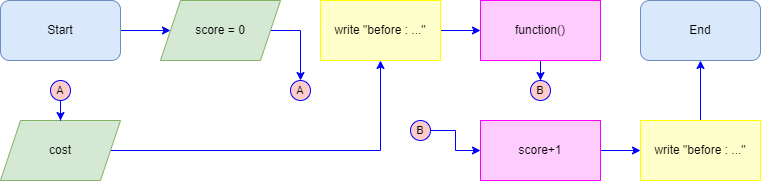

The diagram above was exported from draw.io. Its source (the exported page's mxGraphModel, read from the mxfile embedded in the PNG):
<mxGraphModel dx="894" dy="933" grid="1" gridSize="10" guides="1" tooltips="1" connect="1" arrows="1" fold="1" page="1" pageScale="1" pageWidth="827" pageHeight="1169" math="0" shadow="0">
  <root>
    <mxCell id="0" />
    <mxCell id="1" parent="0" />
    <mxCell id="JDEgwbS9gVhzQcdF4mBM-7" style="edgeStyle=orthogonalEdgeStyle;shape=connector;rounded=0;orthogonalLoop=1;jettySize=auto;html=1;labelBackgroundColor=default;strokeColor=#0000FF;fontFamily=Helvetica;fontSize=10;fontColor=#0000FF;endArrow=classic;" parent="1" source="3kbfPJICYh6IDhDmhpvJ-2" target="3kbfPJICYh6IDhDmhpvJ-4" edge="1">
      <mxGeometry relative="1" as="geometry" />
    </mxCell>
    <mxCell id="3kbfPJICYh6IDhDmhpvJ-2" value="Start" style="rounded=1;whiteSpace=wrap;html=1;fillColor=#dae8fc;strokeColor=#6c8ebf;" parent="1" vertex="1">
      <mxGeometry x="40" y="40" width="120" height="60" as="geometry" />
    </mxCell>
    <mxCell id="gP04xza_jXU7afYc6j9Z-39" style="edgeStyle=orthogonalEdgeStyle;shape=connector;rounded=0;orthogonalLoop=1;jettySize=auto;html=1;labelBackgroundColor=default;strokeColor=#0000FF;fontFamily=Helvetica;fontSize=10;fontColor=#0000FF;endArrow=classic;" edge="1" parent="1" source="3kbfPJICYh6IDhDmhpvJ-4" target="gP04xza_jXU7afYc6j9Z-38">
      <mxGeometry relative="1" as="geometry" />
    </mxCell>
    <mxCell id="3kbfPJICYh6IDhDmhpvJ-4" value="score = 0" style="shape=parallelogram;perimeter=parallelogramPerimeter;whiteSpace=wrap;html=1;fixedSize=1;fillColor=#d5e8d4;strokeColor=#82b366;" parent="1" vertex="1">
      <mxGeometry x="200" y="40" width="120" height="60" as="geometry" />
    </mxCell>
    <mxCell id="JDEgwbS9gVhzQcdF4mBM-21" value="End" style="rounded=1;whiteSpace=wrap;html=1;fillColor=#dae8fc;strokeColor=#6c8ebf;" parent="1" vertex="1">
      <mxGeometry x="680" y="40" width="120" height="60" as="geometry" />
    </mxCell>
    <mxCell id="gP04xza_jXU7afYc6j9Z-49" style="edgeStyle=orthogonalEdgeStyle;shape=connector;rounded=0;orthogonalLoop=1;jettySize=auto;html=1;labelBackgroundColor=default;strokeColor=#0000FF;fontFamily=Helvetica;fontSize=10;fontColor=#0000FF;endArrow=classic;" edge="1" parent="1" source="r-CxnwtgwWSiGHG1ReEw-2" target="gP04xza_jXU7afYc6j9Z-41">
      <mxGeometry relative="1" as="geometry" />
    </mxCell>
    <mxCell id="r-CxnwtgwWSiGHG1ReEw-2" value="function()" style="rounded=0;whiteSpace=wrap;html=1;fillColor=#FFCCFF;strokeColor=#FF00FF;" parent="1" vertex="1">
      <mxGeometry x="520" y="40" width="120" height="60" as="geometry" />
    </mxCell>
    <mxCell id="gP04xza_jXU7afYc6j9Z-47" style="edgeStyle=orthogonalEdgeStyle;shape=connector;rounded=0;orthogonalLoop=1;jettySize=auto;html=1;labelBackgroundColor=default;strokeColor=#0000FF;fontFamily=Helvetica;fontSize=10;fontColor=#0000FF;endArrow=classic;" edge="1" parent="1" source="FoLbMxyrFCu7v6io17kJ-13" target="r-CxnwtgwWSiGHG1ReEw-2">
      <mxGeometry relative="1" as="geometry" />
    </mxCell>
    <mxCell id="FoLbMxyrFCu7v6io17kJ-13" value="write &quot;before : ...&quot;" style="rounded=0;whiteSpace=wrap;html=1;fillColor=#FFFFCC;strokeColor=#FFFF00;" parent="1" vertex="1">
      <mxGeometry x="360" y="40" width="120" height="60" as="geometry" />
    </mxCell>
    <mxCell id="gP04xza_jXU7afYc6j9Z-46" style="edgeStyle=orthogonalEdgeStyle;shape=connector;rounded=0;orthogonalLoop=1;jettySize=auto;html=1;labelBackgroundColor=default;strokeColor=#0000FF;fontFamily=Helvetica;fontSize=10;fontColor=#0000FF;endArrow=classic;" edge="1" parent="1" source="gP04xza_jXU7afYc6j9Z-3" target="FoLbMxyrFCu7v6io17kJ-13">
      <mxGeometry relative="1" as="geometry" />
    </mxCell>
    <mxCell id="gP04xza_jXU7afYc6j9Z-3" value="cost" style="shape=parallelogram;perimeter=parallelogramPerimeter;whiteSpace=wrap;html=1;fixedSize=1;fillColor=#d5e8d4;strokeColor=#82b366;" vertex="1" parent="1">
      <mxGeometry x="40" y="160" width="120" height="60" as="geometry" />
    </mxCell>
    <mxCell id="gP04xza_jXU7afYc6j9Z-35" style="edgeStyle=orthogonalEdgeStyle;shape=connector;rounded=0;orthogonalLoop=1;jettySize=auto;html=1;labelBackgroundColor=default;strokeColor=#0000FF;fontFamily=Helvetica;fontSize=10;fontColor=#0000FF;endArrow=classic;" edge="1" parent="1" source="gP04xza_jXU7afYc6j9Z-11" target="gP04xza_jXU7afYc6j9Z-3">
      <mxGeometry relative="1" as="geometry" />
    </mxCell>
    <mxCell id="gP04xza_jXU7afYc6j9Z-11" value="A" style="ellipse;whiteSpace=wrap;html=1;aspect=fixed;fillColor=#FFCCCC;strokeColor=#0000FF;labelBackgroundColor=none;endArrow=classic;fontSize=11;rounded=0;" vertex="1" parent="1">
      <mxGeometry x="90" y="120" width="20" height="20" as="geometry" />
    </mxCell>
    <mxCell id="gP04xza_jXU7afYc6j9Z-50" style="edgeStyle=orthogonalEdgeStyle;shape=connector;rounded=0;orthogonalLoop=1;jettySize=auto;html=1;labelBackgroundColor=default;strokeColor=#0000FF;fontFamily=Helvetica;fontSize=10;fontColor=#0000FF;endArrow=classic;" edge="1" parent="1" source="gP04xza_jXU7afYc6j9Z-36" target="gP04xza_jXU7afYc6j9Z-48">
      <mxGeometry relative="1" as="geometry" />
    </mxCell>
    <mxCell id="gP04xza_jXU7afYc6j9Z-36" value="B" style="ellipse;whiteSpace=wrap;html=1;aspect=fixed;fillColor=#FFCCCC;strokeColor=#0000FF;labelBackgroundColor=none;endArrow=classic;fontSize=11;rounded=0;" vertex="1" parent="1">
      <mxGeometry x="450" y="160" width="20" height="20" as="geometry" />
    </mxCell>
    <mxCell id="gP04xza_jXU7afYc6j9Z-38" value="A" style="ellipse;whiteSpace=wrap;html=1;aspect=fixed;fillColor=#FFCCCC;strokeColor=#0000FF;labelBackgroundColor=none;endArrow=classic;fontSize=11;rounded=0;" vertex="1" parent="1">
      <mxGeometry x="330" y="120" width="20" height="20" as="geometry" />
    </mxCell>
    <mxCell id="gP04xza_jXU7afYc6j9Z-41" value="B" style="ellipse;whiteSpace=wrap;html=1;aspect=fixed;fillColor=#FFCCCC;strokeColor=#0000FF;labelBackgroundColor=none;endArrow=classic;fontSize=11;rounded=0;" vertex="1" parent="1">
      <mxGeometry x="570" y="120" width="20" height="20" as="geometry" />
    </mxCell>
    <mxCell id="gP04xza_jXU7afYc6j9Z-52" style="edgeStyle=orthogonalEdgeStyle;shape=connector;rounded=0;orthogonalLoop=1;jettySize=auto;html=1;labelBackgroundColor=default;strokeColor=#0000FF;fontFamily=Helvetica;fontSize=10;fontColor=#0000FF;endArrow=classic;" edge="1" parent="1" source="gP04xza_jXU7afYc6j9Z-48" target="gP04xza_jXU7afYc6j9Z-51">
      <mxGeometry relative="1" as="geometry" />
    </mxCell>
    <mxCell id="gP04xza_jXU7afYc6j9Z-48" value="score+1" style="rounded=0;whiteSpace=wrap;html=1;fillColor=#FFCCFF;strokeColor=#FF00FF;" vertex="1" parent="1">
      <mxGeometry x="520" y="160" width="120" height="60" as="geometry" />
    </mxCell>
    <mxCell id="gP04xza_jXU7afYc6j9Z-53" style="edgeStyle=orthogonalEdgeStyle;shape=connector;rounded=0;orthogonalLoop=1;jettySize=auto;html=1;labelBackgroundColor=default;strokeColor=#0000FF;fontFamily=Helvetica;fontSize=10;fontColor=#0000FF;endArrow=classic;" edge="1" parent="1" source="gP04xza_jXU7afYc6j9Z-51" target="JDEgwbS9gVhzQcdF4mBM-21">
      <mxGeometry relative="1" as="geometry" />
    </mxCell>
    <mxCell id="gP04xza_jXU7afYc6j9Z-51" value="write &quot;before : ...&quot;" style="rounded=0;whiteSpace=wrap;html=1;fillColor=#FFFFCC;strokeColor=#FFFF00;" vertex="1" parent="1">
      <mxGeometry x="680" y="160" width="120" height="60" as="geometry" />
    </mxCell>
  </root>
</mxGraphModel>